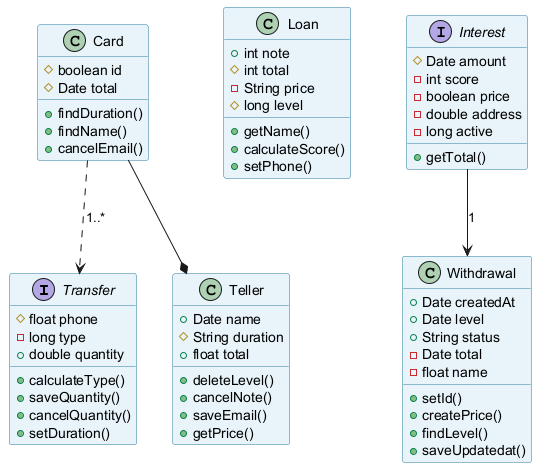

The diagram above was rendered by PlantUML. Its source (embedded in the PNG):
@startuml
skinparam backgroundColor #FFFFFF
skinparam classBackgroundColor #E8F4FA
skinparam classBorderColor #2C7DA0
interface Transfer {
  #float phone
  -long type
  +double quantity
  +calculateType()
  +saveQuantity()
  +cancelQuantity()
  +setDuration()
}
class Card {
  #boolean id
  #Date total
  +findDuration()
  +findName()
  +cancelEmail()
}
class Teller {
  +Date name
  #String duration
  +float total
  +deleteLevel()
  +cancelNote()
  +saveEmail()
  +getPrice()
}
class Loan {
  +int note
  #int total
  -String price
  #long level
  +getName()
  +calculateScore()
  +setPhone()
}
interface Interest {
  #Date amount
  -int score
  -boolean price
  -double address
  -long active
  +getTotal()
}
class Withdrawal {
  +Date createdAt
  +Date level
  +String status
  -Date total
  -float name
  +setId()
  +createPrice()
  +findLevel()
  +saveUpdatedat()
}
Card --* Teller
Card ..> Transfer : "1..*"
Interest --> Withdrawal : "1"
@enduml